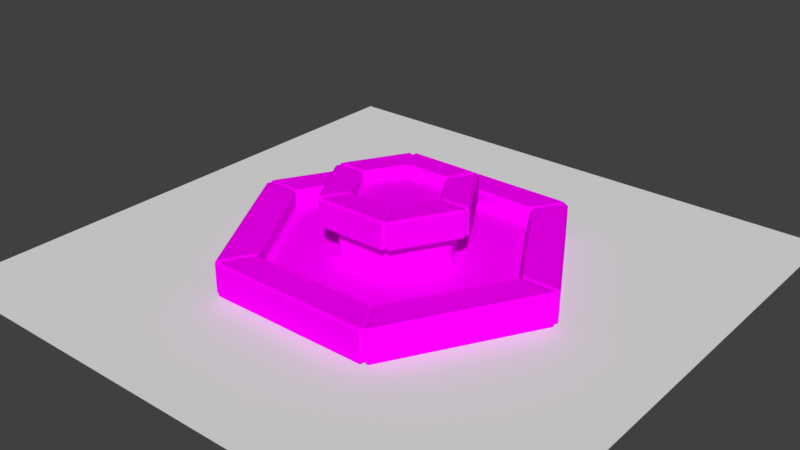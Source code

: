 # Source: FONTE5.blend  (saved by Blender 2.79.0; exported with 4.5.12 LTS)
import bpy
from mathutils import Matrix  # noqa: F401  (used for matrix-valued properties, if any)

bpy.ops.wm.read_factory_settings(use_empty=True)
scene = bpy.context.scene
scene.name = 'Scene'

# ---- collections
col_collection_1 = bpy.data.collections.new('Collection 1'); scene.collection.children.link(col_collection_1)

# ---- images (referenced by path relative to the original .blend; pixels are not part of the script)
import os
ASSET_DIR = os.environ.get("B2B_ASSET_DIR", "")  # directory of the original .blend (textures are referenced by path, not embedded)
HERE = os.path.dirname(os.path.abspath(__file__))  # packed textures are extracted next to this script under _unpacked/

def load_image(name, relpath, width, height, colorspace="sRGB"):
    """Load a texture the original file referenced (path relative to the .blend, or extracted next to this script)."""
    p = next((c for c in (os.path.join(HERE, relpath), os.path.join(ASSET_DIR, relpath)) if relpath and os.path.exists(c)), "")
    if p:
        img = bpy.data.images.load(p, check_existing=True)
        img.name = name
    else:  # same state as the original file: an image datablock whose file is absent (Cycles renders it pink)
        img = bpy.data.images.new(name, width, height)
        img.source = "FILE"
        img.filepath = "//" + (relpath or name)
    img.colorspace_settings.name = colorspace
    return img
img_color = load_image('Color', '', 1024, 1024, 'sRGB')

# ---- materials (node trees are filled in below, after node groups)
mat_material = bpy.data.materials.new('Material')
mat_material.alpha_threshold = 0.0
mat_material.roughness = 0.5

# ---- material node trees
mat_material.use_nodes = True; mat_material.node_tree.nodes.clear()
_N = mat_material.node_tree.nodes; _L = mat_material.node_tree.links
n0 = _N.new('ShaderNodeOutputMaterial'); n0.name = 'Material Output'; n0.location = (300, 300)
n1 = _N.new('ShaderNodeBsdfDiffuse'); n1.name = 'Diffuse BSDF'; n1.location = (10, 300)
n2 = _N.new('ShaderNodeTexImage'); n2.name = 'Image Texture'; n2.location = (-180, 300)
n2.width = 140
n2.image = img_color
_L.new(n1.outputs[0], n0.inputs[0])
_L.new(n2.outputs[0], n1.inputs[0])
n0.is_active_output = True

# ---- world
world_world = bpy.data.worlds.new('World'); scene.world = world_world
world_world.color = (0.05088, 0.05088, 0.05088)
world_world.use_sun_shadow = False
world_world.sun_shadow_jitter_overblur = 0.0
world_world.cycles.sampling_method = 'MANUAL'

# ---- meshes
me_plane = bpy.data.meshes.new('Plane')
me_plane.from_pydata([(-1.0, -1.0, 0.0), (1.0, -1.0, 0.0), (-1.0, 1.0, 0.0), (1.0, 1.0, 0.0)], [], [(0, 1, 3, 2)])
me_plane.use_remesh_preserve_volume = False
me_plane.use_remesh_preserve_attributes = False
me_plane.use_mirror_vertex_groups = False
me_plane.update()
me_cylinder = bpy.data.meshes.new('Cylinder')
me_cylinder.from_pydata([(0.2975, 0.1718, 0.9092), (1.272e-07, 0.3435, 0.9092), (0.2975, -0.1718, 0.9092), (1.24e-08, -0.3435, 0.9092), (-0.2975, -0.1718, 0.9092), (-0.2975, 0.1718, 0.9092), (0.6287, 0.363, 0.9095), (1.075e-07, 0.7259, 0.9095), (0.6287, -0.363, 0.9095), (3.506e-07, -0.726, 0.9095), (-0.6287, -0.363, 0.9095), (-0.6287, 0.363, 0.9095), (0.8427, 0.5505, 0.6), (0.8981, 0.4545, 0.6), (-0.05541, 1.005, 0.6), (0.05541, 1.005, 0.6), (0.8981, -0.4545, 0.6), (0.8427, -0.5505, 0.6), (0.05541, -1.005, 0.6), (-0.05541, -1.005, 0.6), (-0.8427, -0.5505, 0.6), (-0.8981, -0.4545, 0.6), (-0.8981, 0.4545, 0.6), (-0.8427, 0.5505, 0.6), (-0.05541, 2.922, -0.3), (0.05541, 2.922, -0.3), (-0.05541, 2.968, -0.26), (0.05541, 2.968, -0.26), (0.05541, 2.321, 0.3), (-0.05541, 2.321, 0.3), (-0.05541, 2.275, 0.26), (0.05541, 2.275, 0.26), (2.503, 1.509, -0.3), (2.558, 1.413, -0.3), (2.543, 1.532, -0.26), (2.598, 1.436, -0.26), (1.943, 1.186, 0.26), (1.998, 1.09, 0.26), (2.038, 1.113, 0.3), (1.983, 1.209, 0.3), (2.558, -1.413, -0.3), (2.503, -1.509, -0.3), (2.598, -1.436, -0.26), (2.543, -1.532, -0.26), (1.998, -1.09, 0.26), (1.943, -1.186, 0.26), (1.983, -1.209, 0.3), (2.038, -1.113, 0.3), (0.05541, -2.922, -0.3), (-0.05541, -2.922, -0.3), (0.05541, -2.968, -0.26), (-0.05541, -2.968, -0.26), (0.05541, -2.275, 0.26), (-0.05541, -2.275, 0.26), (-0.05541, -2.321, 0.3), (0.05541, -2.321, 0.3), (-2.503, -1.509, -0.3), (-2.558, -1.413, -0.3), (-2.543, -1.532, -0.26), (-2.598, -1.436, -0.26), (-1.943, -1.186, 0.26), (-1.998, -1.09, 0.26), (-2.038, -1.113, 0.3), (-1.983, -1.209, 0.3), (-2.558, 1.413, -0.3), (-2.503, 1.509, -0.3), (-2.598, 1.436, -0.26), (-2.543, 1.532, -0.26), (-1.998, 1.09, 0.26), (-1.943, 1.186, 0.26), (-1.983, 1.209, 0.3), (-2.038, 1.113, 0.3), (2.503, 1.509, 0.3), (2.558, 1.413, 0.3), (2.598, 1.436, 0.26), (2.543, 1.532, 0.26), (0.05541, 2.968, 0.26), (-0.05541, 2.968, 0.26), (-0.05541, 2.922, 0.3), (0.05541, 2.922, 0.3), (2.558, -1.413, 0.3), (2.503, -1.509, 0.3), (2.543, -1.532, 0.26), (2.598, -1.436, 0.26), (0.05541, -2.922, 0.3), (-0.05541, -2.922, 0.3), (-0.05541, -2.968, 0.26), (0.05541, -2.968, 0.26), (-2.503, -1.509, 0.3), (-2.558, -1.413, 0.3), (-2.598, -1.436, 0.26), (-2.543, -1.532, 0.26), (-2.558, 1.413, 0.3), (-2.503, 1.509, 0.3), (-2.543, 1.532, 0.26), (-2.598, 1.436, 0.26), (0.8427, 0.5505, 0.04), (0.8981, 0.4545, 0.04), (0.9381, 0.4776, 0.001229), (0.8827, 0.5736, 0.001229), (0.05541, 1.051, 0.001229), (-0.05541, 1.051, 0.001229), (-0.05541, 1.005, 0.04), (0.05541, 1.005, 0.04), (0.8981, -0.4545, 0.04), (0.8427, -0.5505, 0.04), (0.8827, -0.5736, 0.001229), (0.9381, -0.4776, 0.001229), (0.05541, -1.005, 0.04), (-0.05541, -1.005, 0.04), (-0.05541, -1.051, 0.001229), (0.05541, -1.051, 0.001229), (-0.8427, -0.5505, 0.04), (-0.8981, -0.4545, 0.04), (-0.9381, -0.4776, 0.001229), (-0.8827, -0.5736, 0.001229), (-0.8981, 0.4545, 0.04), (-0.8427, 0.5505, 0.04), (-0.8827, 0.5736, 0.001229), (-0.9381, 0.4776, 0.001229), (1.903, 1.162, 0.001229), (1.958, 1.067, 0.001229), (1.998, 1.09, 0.04), (1.943, 1.186, 0.04), (0.05541, 2.275, 0.04), (-0.05541, 2.275, 0.04), (-0.05541, 2.229, 0.001229), (0.05541, 2.229, 0.001229), (1.958, -1.067, 0.001229), (1.903, -1.162, 0.001229), (1.943, -1.186, 0.04), (1.998, -1.09, 0.04), (0.05541, -2.229, 0.001229), (-0.05541, -2.229, 0.001229), (-0.05541, -2.275, 0.04), (0.05541, -2.275, 0.04), (-1.903, -1.162, 0.001229), (-1.958, -1.067, 0.001229), (-1.998, -1.09, 0.04), (-1.943, -1.186, 0.04), (-1.958, 1.067, 0.001229), (-1.903, 1.162, 0.001229), (-1.943, 1.186, 0.04), (-1.998, 1.09, 0.04), (1.112, 0.706, 0.64), (1.167, 0.6101, 0.64), (1.127, 0.587, 0.6), (1.072, 0.683, 0.6), (0.05541, 1.27, 0.6), (-0.05541, 1.27, 0.6), (-0.05541, 1.316, 0.64), (0.05541, 1.316, 0.64), (1.167, -0.6101, 0.64), (1.112, -0.706, 0.64), (1.072, -0.683, 0.6), (1.127, -0.587, 0.6), (0.05541, -1.316, 0.64), (-0.05541, -1.316, 0.64), (-0.05541, -1.27, 0.6), (0.05541, -1.27, 0.6), (-1.112, -0.706, 0.64), (-1.167, -0.6101, 0.64), (-1.127, -0.587, 0.6), (-1.072, -0.683, 0.6), (-1.167, 0.6101, 0.64), (-1.112, 0.706, 0.64), (-1.072, 0.683, 0.6), (-1.127, 0.587, 0.6), (0.6121, 0.4174, 1.06), (0.6675, 0.3214, 1.06), (0.7075, 0.3445, 1.1), (0.6521, 0.4405, 1.1), (0.05541, 0.785, 1.1), (-0.05541, 0.785, 1.1), (-0.05541, 0.7388, 1.06), (0.05541, 0.7388, 1.06), (0.6675, -0.3214, 1.06), (0.6121, -0.4174, 1.06), (0.6521, -0.4405, 1.1), (0.7075, -0.3445, 1.1), (0.05541, -0.7388, 1.06), (-0.05541, -0.7388, 1.06), (-0.05541, -0.785, 1.1), (0.05541, -0.785, 1.1), (-0.6121, -0.4174, 1.06), (-0.6675, -0.3214, 1.06), (-0.7075, -0.3445, 1.1), (-0.6521, -0.4405, 1.1), (-0.6675, 0.3214, 1.06), (-0.6121, 0.4174, 1.06), (-0.6521, 0.4405, 1.1), (-0.7075, 0.3445, 1.1), (1.072, 0.683, 1.1), (1.127, 0.587, 1.1), (1.167, 0.6101, 1.06), (1.112, 0.706, 1.06), (0.05541, 1.316, 1.06), (-0.05541, 1.316, 1.06), (-0.05541, 1.27, 1.1), (0.05541, 1.27, 1.1), (1.127, -0.587, 1.1), (1.072, -0.683, 1.1), (1.112, -0.706, 1.06), (1.167, -0.6101, 1.06), (0.05541, -1.27, 1.1), (-0.05541, -1.27, 1.1), (-0.05541, -1.316, 1.06), (0.05541, -1.316, 1.06), (-1.072, -0.683, 1.1), (-1.127, -0.587, 1.1), (-1.167, -0.6101, 1.06), (-1.112, -0.706, 1.06), (-1.127, 0.587, 1.1), (-1.072, 0.683, 1.1), (-1.112, 0.706, 1.06), (-1.167, 0.6101, 1.06), (0.6675, 0.3214, 0.94), (0.6121, 0.4174, 0.94), (0.6287, 0.363, 0.9096), (0.05541, 0.7388, 0.94), (-0.05541, 0.7388, 0.94), (1.075e-07, 0.7259, 0.9096), (0.6121, -0.4174, 0.94), (0.6675, -0.3214, 0.94), (0.6287, -0.363, 0.9096), (-0.05541, -0.7388, 0.94), (0.05541, -0.7388, 0.94), (-2.709e-08, -0.7259, 0.9096), (-0.6675, -0.3214, 0.94), (-0.6121, -0.4174, 0.94), (-0.6287, -0.363, 0.9096), (-0.6121, 0.4174, 0.94), (-0.6675, 0.3214, 0.94), (-0.6287, 0.363, 0.9096), (-0.6672, -0.3852, 0.9348), (-2.539, -1.466, -0.2265), (-2.503, -1.445, -0.2625), (-2.503, -1.445, 0.2775), (-2.539, -1.466, 0.2415), (-1.999, -1.154, 0.2415), (-2.035, -1.175, 0.2775), (-1.963, -1.134, 0.001353), (-1.999, -1.154, 0.0435), (-0.8704, -0.5025, 0.04), (-0.9104, -0.5256, 0.001229), (-1.117, -0.645, 0.6648), (-1.081, -0.6242, 0.6288), (-1.081, -0.6242, 1.079), (-1.117, -0.645, 1.043), (-0.6672, -0.3852, 1.043), (-0.7032, -0.406, 1.079), (-0.8747, -0.505, 0.6288), (-0.6666, 0.3862, 0.9348), (-2.539, 1.467, -0.2265), (-2.503, 1.446, -0.2625), (-2.503, 1.446, 0.2775), (-2.539, 1.467, 0.2415), (-1.999, 1.155, 0.2415), (-2.035, 1.176, 0.2775), (-1.963, 1.135, 0.001353), (-1.999, 1.155, 0.0435), (-0.8698, 0.5035, 0.04), (-0.9098, 0.5266, 0.001229), (-1.117, 0.646, 0.6648), (-1.081, 0.6252, 0.6288), (-1.081, 0.6252, 1.079), (-1.117, 0.646, 1.043), (-0.6666, 0.3862, 1.043), (-0.7026, 0.4069, 1.079), (-0.8741, 0.506, 0.6288), (9.993e-08, 0.7704, 0.9348), (-2.421e-09, 2.891, -0.2625), (-2.421e-09, 2.932, -0.2265), (-2.421e-09, 2.932, 0.2415), (9.313e-10, 2.891, 0.2775), (1.77e-08, 2.35, 0.2775), (2.105e-08, 2.309, 0.2415), (2.105e-08, 2.309, 0.0435), (2.105e-08, 2.267, 0.001353), (2.235e-08, 1.051, 0.001229), (2.608e-08, 1.005, 0.04), (4.293e-08, 1.248, 0.6288), (4.629e-08, 1.29, 0.6648), (4.629e-08, 1.29, 1.043), (4.293e-08, 1.248, 1.079), (8.987e-08, 0.812, 1.079), (8.987e-08, 0.7704, 1.043), (2.617e-08, 1.01, 0.6288), (0.6672, 0.3852, 0.9348), (2.539, 1.466, -0.2265), (2.503, 1.445, -0.2625), (2.503, 1.445, 0.2775), (2.539, 1.466, 0.2415), (1.999, 1.154, 0.2415), (2.035, 1.175, 0.2775), (1.963, 1.134, 0.001353), (1.999, 1.154, 0.0435), (0.8704, 0.5025, 0.04), (0.9104, 0.5256, 0.001229), (1.117, 0.645, 0.6648), (1.081, 0.6242, 0.6288), (1.081, 0.6242, 1.079), (1.117, 0.645, 1.043), (0.6672, 0.3852, 1.043), (0.7032, 0.406, 1.079), (0.8747, 0.505, 0.6288), (0.6672, -0.3852, 0.9348), (2.539, -1.466, -0.2265), (2.503, -1.445, -0.2625), (2.503, -1.445, 0.2775), (2.539, -1.466, 0.2415), (1.999, -1.154, 0.2415), (2.035, -1.175, 0.2775), (1.963, -1.134, 0.001353), (1.999, -1.154, 0.0435), (0.8704, -0.5025, 0.04), (0.9104, -0.5256, 0.001229), (1.117, -0.645, 0.6648), (1.081, -0.6242, 0.6288), (1.081, -0.6242, 1.079), (1.117, -0.645, 1.043), (0.6672, -0.3852, 1.043), (0.7032, -0.406, 1.079), (0.8747, -0.505, 0.6288), (-2.254e-08, -0.7704, 0.9348), (-2.378e-07, -2.932, -0.2265), (-2.244e-07, -2.891, -0.2625), (-2.278e-07, -2.891, 0.2775), (-2.311e-07, -2.932, 0.2415), (-1.708e-07, -2.309, 0.2415), (-1.708e-07, -2.35, 0.2775), (-1.607e-07, -2.267, 0.001353), (-1.674e-07, -2.309, 0.0435), (-5.215e-08, -1.005, 0.04), (-5.588e-08, -1.051, 0.001229), (-7.953e-08, -1.29, 0.6648), (-8.289e-08, -1.248, 0.6288), (-7.283e-08, -1.248, 1.079), (-7.953e-08, -1.29, 1.043), (-1.919e-08, -0.7704, 1.043), (-2.924e-08, -0.812, 1.079), (-7.618e-08, -1.01, 0.6288)], [], [(39, 28, 31, 36), (38, 47, 80, 73), (46, 55, 84, 81), (54, 63, 88, 85), (16, 13, 146, 155), (83, 74, 73, 80), (30, 69, 142, 125), (67, 94, 77, 26), (35, 42, 40, 33), (55, 46, 45, 52), (63, 54, 53, 60), (71, 62, 61, 68), (62, 71, 92, 89), (47, 38, 37, 44), (149, 166, 165, 150), (51, 58, 56, 49), (36, 31, 124, 123), (28, 39, 72, 79), (59, 66, 64, 57), (43, 50, 48, 41), (96, 103, 15, 12), (98, 107, 128, 121), (22, 21, 162, 167), (131, 122, 121, 128), (67, 26, 24, 65), (20, 19, 158, 163), (163, 158, 157, 160), (115, 110, 109, 112), (101, 118, 117, 102), (111, 106, 105, 108), (119, 114, 113, 116), (18, 17, 154, 159), (172, 171, 192, 199), (116, 113, 21, 22), (104, 97, 13, 16), (179, 170, 169, 176), (167, 162, 161, 164), (147, 148, 151, 144), (1, 0, 6, 7), (108, 105, 17, 18), (14, 23, 166, 149), (102, 117, 23, 14), (112, 109, 19, 20), (159, 154, 153, 156), (171, 172, 175, 168), (170, 179, 200, 193), (182, 187, 208, 205), (203, 194, 193, 200), (186, 191, 212, 209), (178, 183, 204, 201), (0, 1, 5, 4, 3, 2), (187, 182, 181, 184), (173, 190, 189, 174), (174, 189, 231, 220), (191, 186, 185, 188), (183, 178, 177, 180), (0, 2, 8, 6), (5, 1, 7, 11), (3, 4, 10, 9), (4, 5, 11, 10), (2, 3, 9, 8), (77, 94, 93, 78), (35, 74, 83, 42), (75, 76, 79, 72), (43, 82, 87, 50), (91, 86, 85, 88), (51, 86, 91, 58), (95, 90, 89, 92), (59, 90, 95, 66), (107, 98, 97, 104), (27, 34, 32, 25), (87, 82, 81, 84), (29, 70, 69, 30), (44, 37, 122, 131), (52, 45, 130, 135), (60, 53, 134, 139), (68, 61, 138, 143), (70, 29, 78, 93), (125, 142, 141, 126), (123, 124, 127, 120), (139, 134, 133, 136), (143, 138, 137, 140), (155, 146, 145, 152), (135, 130, 129, 132), (100, 99, 120, 127), (99, 100, 103, 96), (106, 111, 132, 129), (110, 115, 136, 133), (114, 119, 140, 137), (118, 101, 126, 141), (144, 151, 196, 195), (152, 145, 194, 203), (156, 153, 202, 207), (160, 157, 206, 211), (164, 161, 210, 215), (150, 165, 214, 197), (197, 214, 213, 198), (195, 196, 199, 192), (211, 206, 205, 208), (215, 210, 209, 212), (224, 223, 216, 218, 6, 8), (207, 202, 201, 204), (168, 175, 219, 217), (176, 169, 216, 223), (180, 177, 222, 226), (184, 181, 225, 229), (188, 185, 228, 232), (190, 173, 198, 213), (221, 220, 231, 233, 11, 7), (218, 217, 219, 221, 7, 6), (230, 229, 225, 227, 9, 10), (233, 232, 228, 230, 10, 11), (227, 226, 222, 224, 8, 9), (27, 76, 75, 34), (216, 288, 217, 218), (219, 270, 220, 221), (222, 306, 223, 224), (225, 324, 226, 227), (228, 234, 229, 230), (231, 252, 232, 233), (271, 272, 27, 25), (289, 290, 32, 34), (291, 292, 75, 72), (273, 274, 79, 76), (307, 308, 40, 42), (309, 310, 83, 80), (325, 326, 48, 50), (327, 328, 87, 84), (235, 236, 56, 58), (237, 238, 91, 88), (253, 254, 64, 66), (255, 256, 95, 92), (293, 294, 39, 36), (275, 276, 31, 28), (311, 312, 47, 44), (329, 330, 55, 52), (239, 240, 63, 60), (257, 258, 71, 68), (295, 296, 123, 120), (277, 278, 127, 124), (313, 314, 131, 128), (331, 332, 135, 132), (241, 242, 139, 136), (259, 260, 143, 140), (297, 298, 99, 96), (279, 280, 103, 100), (315, 316, 107, 104), (333, 334, 111, 108), (243, 244, 115, 112), (261, 262, 119, 116), (299, 300, 147, 144), (281, 282, 151, 148), (317, 318, 155, 152), (335, 336, 159, 156), (245, 246, 163, 160), (263, 264, 167, 164), (301, 302, 195, 192), (283, 284, 199, 196), (319, 320, 203, 200), (337, 338, 207, 204), (247, 248, 211, 208), (265, 266, 215, 212), (303, 304, 171, 168), (285, 286, 175, 172), (321, 322, 179, 176), (339, 340, 183, 180), (249, 250, 187, 184), (267, 268, 191, 188), (272, 273, 76, 27), (292, 289, 34, 75), (253, 256, 94, 67), (296, 293, 36, 123), (276, 277, 124, 31), (274, 275, 28, 79), (294, 291, 72, 39), (257, 260, 142, 69), (255, 258, 70, 93), (310, 307, 42, 83), (314, 311, 44, 131), (312, 309, 80, 47), (328, 325, 50, 87), (332, 329, 52, 135), (330, 327, 84, 55), (238, 235, 58, 91), (242, 239, 60, 139), (240, 237, 88, 63), (305, 297, 96, 12), (280, 287, 15, 103), (295, 298, 98, 121), (316, 313, 128, 107), (278, 279, 100, 127), (323, 315, 104, 16), (261, 269, 23, 117), (259, 262, 118, 141), (341, 333, 108, 18), (334, 331, 132, 111), (251, 243, 112, 20), (244, 241, 136, 115), (302, 299, 144, 195), (282, 283, 196, 151), (318, 323, 16, 155), (305, 300, 146, 13), (287, 281, 148, 15), (320, 317, 152, 203), (263, 266, 214, 165), (269, 264, 166, 23), (338, 335, 156, 207), (336, 341, 18, 159), (248, 245, 160, 211), (246, 251, 20, 163), (288, 303, 168, 217), (286, 270, 219, 175), (301, 304, 170, 193), (322, 319, 200, 179), (284, 285, 172, 199), (306, 321, 176, 223), (267, 252, 231, 189), (265, 268, 190, 213), (324, 339, 180, 226), (340, 337, 204, 183), (234, 249, 184, 229), (250, 247, 208, 187), (12, 15, 148, 147), (186, 209, 247, 250), (228, 185, 249, 234), (162, 21, 251, 246), (210, 161, 245, 248), (114, 137, 241, 244), (21, 113, 243, 251), (62, 89, 237, 240), (138, 61, 239, 242), (90, 59, 235, 238), (185, 186, 250, 249), (209, 210, 248, 247), (161, 162, 246, 245), (113, 114, 244, 243), (137, 138, 242, 241), (61, 62, 240, 239), (89, 90, 238, 237), (59, 57, 236, 235), (212, 191, 268, 265), (188, 232, 252, 267), (22, 167, 264, 269), (164, 215, 266, 263), (140, 119, 262, 259), (116, 22, 269, 261), (92, 71, 258, 255), (68, 143, 260, 257), (66, 95, 256, 253), (189, 190, 268, 267), (213, 214, 266, 265), (165, 166, 264, 263), (117, 118, 262, 261), (141, 142, 260, 259), (69, 70, 258, 257), (93, 94, 256, 255), (67, 65, 254, 253), (198, 173, 285, 284), (174, 220, 270, 286), (14, 149, 281, 287), (150, 197, 283, 282), (126, 101, 279, 278), (102, 14, 287, 280), (78, 29, 275, 274), (30, 125, 277, 276), (26, 77, 273, 272), (173, 174, 286, 285), (197, 198, 284, 283), (149, 150, 282, 281), (101, 102, 280, 279), (125, 126, 278, 277), (29, 30, 276, 275), (77, 78, 274, 273), (24, 26, 272, 271), (192, 171, 304, 301), (216, 169, 303, 288), (12, 147, 300, 305), (194, 145, 299, 302), (120, 99, 298, 295), (13, 97, 297, 305), (38, 73, 291, 294), (122, 37, 293, 296), (74, 35, 289, 292), (169, 170, 304, 303), (193, 194, 302, 301), (145, 146, 300, 299), (97, 98, 298, 297), (121, 122, 296, 295), (37, 38, 294, 293), (73, 74, 292, 291), (35, 33, 290, 289), (222, 177, 321, 306), (178, 201, 319, 322), (202, 153, 317, 320), (154, 17, 323, 318), (17, 105, 315, 323), (106, 129, 313, 316), (46, 81, 309, 312), (130, 45, 311, 314), (82, 43, 307, 310), (177, 178, 322, 321), (201, 202, 320, 319), (153, 154, 318, 317), (105, 106, 316, 315), (129, 130, 314, 313), (45, 46, 312, 311), (81, 82, 310, 309), (43, 41, 308, 307), (182, 205, 337, 340), (225, 181, 339, 324), (158, 19, 341, 336), (206, 157, 335, 338), (110, 133, 331, 334), (19, 109, 333, 341), (54, 85, 327, 330), (134, 53, 329, 332), (86, 51, 325, 328), (181, 182, 340, 339), (205, 206, 338, 337), (157, 158, 336, 335), (109, 110, 334, 333), (133, 134, 332, 331), (53, 54, 330, 329), (85, 86, 328, 327), (51, 49, 326, 325)])
_uv = me_cylinder.uv_layers.new(name='UVMap')
_uv.uv.foreach_set('vector', [0.8196, 0.3967, 0.9692, 0.3967, 0.9691, 0.4207, 0.8197, 0.4207, 0.811, 0.3967, 0.6615, 0.3967, 0.6607, 0.2332, 0.8119, 0.2332, 0.6529, 0.3967, 0.5034, 0.3967, 0.5025, 0.2332, 0.6538, 0.2332, 0.4948, 0.3967, 0.3453, 0.3967, 0.3444, 0.2332, 0.4957, 0.2332, 0.3074, 0.6483, 0.3656, 0.6483, 0.3665, 0.6881, 0.3065, 0.6881, 0.6606, 0.2074, 0.812, 0.2074, 0.8119, 0.2332, 0.6607, 0.2332, 0.02915, 0.4207, 0.1785, 0.4207, 0.1785, 0.4833, 0.02915, 0.4833, 0.1795, 0.03547, 0.1795, 0.2074, 0.02813, 0.2074, 0.02813, 0.03547, 0.812, 0.03547, 0.6606, 0.03547, 0.6618, 0.02224, 0.8108, 0.02224, 0.5034, 0.3967, 0.6529, 0.3967, 0.6528, 0.4207, 0.5035, 0.4207, 0.3453, 0.3967, 0.4948, 0.3967, 0.4947, 0.4207, 0.3454, 0.4207, 0.1872, 0.3967, 0.3367, 0.3967, 0.3366, 0.4207, 0.1873, 0.4207, 0.3367, 0.3967, 0.1872, 0.3967, 0.1863, 0.2332, 0.3376, 0.2332, 0.6615, 0.3967, 0.811, 0.3967, 0.811, 0.4207, 0.6616, 0.4207, 0.04056, 0.6881, 0.1005, 0.6881, 0.1006, 0.7062, 0.04044, 0.7062, 0.4957, 0.03547, 0.3444, 0.03547, 0.3456, 0.02224, 0.4945, 0.02224, 0.8197, 0.4207, 0.9691, 0.4207, 0.9691, 0.4833, 0.8197, 0.4833, 0.9692, 0.3967, 0.8196, 0.3967, 0.8188, 0.2332, 0.97, 0.2332, 0.3376, 0.03547, 0.1863, 0.03547, 0.1875, 0.02224, 0.3364, 0.02224, 0.6539, 0.03547, 0.5025, 0.03547, 0.5037, 0.02224, 0.6526, 0.02224, 0.3738, 0.5366, 0.4321, 0.5366, 0.4321, 0.6483, 0.3738, 0.6483, 0.7784, 0.6436, 0.6705, 0.6436, 0.6041, 0.5284, 0.8449, 0.5285, 0.1079, 0.6483, 0.1662, 0.6483, 0.167, 0.6881, 0.107, 0.6881, 0.6616, 0.4833, 0.811, 0.4833, 0.8094, 0.4947, 0.6632, 0.4947, 0.1795, 0.03547, 0.02813, 0.03547, 0.02935, 0.02224, 0.1783, 0.02224, 0.1744, 0.6483, 0.2327, 0.6483, 0.2335, 0.6881, 0.1735, 0.6881, 0.1735, 0.6881, 0.2335, 0.6881, 0.2336, 0.7062, 0.1734, 0.7062, 0.6596, 0.8492, 0.6057, 0.7557, 0.6109, 0.7557, 0.6622, 0.8447, 0.8431, 0.7558, 0.7892, 0.8492, 0.7866, 0.8447, 0.8379, 0.7558, 0.6057, 0.7432, 0.6597, 0.6498, 0.6623, 0.6544, 0.6109, 0.7432, 0.7783, 0.8555, 0.6705, 0.8554, 0.6731, 0.8509, 0.7757, 0.851, 0.2409, 0.6483, 0.2992, 0.6483, 0.3, 0.6881, 0.24, 0.6881, 0.431, 0.9213, 0.375, 0.9213, 0.373, 0.8428, 0.433, 0.8428, 0.1079, 0.5366, 0.1662, 0.5366, 0.1662, 0.6483, 0.1079, 0.6483, 0.3074, 0.5366, 0.3656, 0.5366, 0.3656, 0.6483, 0.3074, 0.6483, 0.3085, 0.9213, 0.3645, 0.9213, 0.3642, 0.937, 0.3088, 0.937, 0.107, 0.6881, 0.167, 0.6881, 0.1671, 0.7062, 0.1069, 0.7062, 0.373, 0.6881, 0.433, 0.6881, 0.4331, 0.7062, 0.3729, 0.7062, 0.7613, 0.7502, 0.7422, 0.7168, 0.7642, 0.6783, 0.8056, 0.7501, 0.2409, 0.5366, 0.2992, 0.5366, 0.2992, 0.6483, 0.2409, 0.6483, 0.04139, 0.6483, 0.09968, 0.6483, 0.1005, 0.6881, 0.04056, 0.6881, 0.04139, 0.5366, 0.09968, 0.5366, 0.09968, 0.6483, 0.04139, 0.6483, 0.1744, 0.5366, 0.2327, 0.5366, 0.2327, 0.6483, 0.1744, 0.6483, 0.24, 0.6881, 0.3, 0.6881, 0.3001, 0.7062, 0.2399, 0.7062, 0.375, 0.9213, 0.431, 0.9213, 0.4307, 0.937, 0.3753, 0.937, 0.3645, 0.9213, 0.3085, 0.9213, 0.3065, 0.8428, 0.3665, 0.8428, 0.2316, 0.9213, 0.1755, 0.9213, 0.1735, 0.8428, 0.2335, 0.8428, 0.3064, 0.8241, 0.3666, 0.8241, 0.3665, 0.8428, 0.3065, 0.8428, 0.1651, 0.9213, 0.109, 0.9213, 0.107, 0.8428, 0.167, 0.8428, 0.298, 0.9213, 0.242, 0.9213, 0.24, 0.8428, 0.3, 0.8428, 0.7422, 0.7168, 0.7613, 0.7502, 0.7419, 0.7835, 0.7034, 0.7832, 0.6842, 0.7498, 0.7037, 0.7165, 0.1755, 0.9213, 0.2316, 0.9213, 0.2312, 0.937, 0.1758, 0.937, 0.0425, 0.9213, 0.09857, 0.9213, 0.09826, 0.937, 0.04281, 0.937, 0.04281, 0.937, 0.09826, 0.937, 0.09826, 0.9617, 0.04281, 0.9617, 0.109, 0.9213, 0.1651, 0.9213, 0.1648, 0.937, 0.1093, 0.937, 0.242, 0.9213, 0.298, 0.9213, 0.2977, 0.937, 0.2423, 0.937, 0.7422, 0.7168, 0.7037, 0.7165, 0.6813, 0.6782, 0.7642, 0.6783, 0.7419, 0.7835, 0.7613, 0.7502, 0.8056, 0.7501, 0.7642, 0.8218, 0.6842, 0.7498, 0.7034, 0.7832, 0.6813, 0.8217, 0.6399, 0.75, 0.7034, 0.7832, 0.7419, 0.7835, 0.7642, 0.8218, 0.6813, 0.8217, 0.7037, 0.7165, 0.6842, 0.7498, 0.6399, 0.75, 0.6813, 0.6782, 0.02813, 0.2074, 0.1795, 0.2074, 0.1795, 0.2332, 0.02819, 0.2332, 0.812, 0.03547, 0.812, 0.2074, 0.6606, 0.2074, 0.6606, 0.03547, 0.8187, 0.2074, 0.9701, 0.2074, 0.97, 0.2332, 0.8188, 0.2332, 0.6539, 0.03547, 0.6539, 0.2074, 0.5025, 0.2074, 0.5025, 0.03547, 0.3444, 0.2074, 0.4957, 0.2074, 0.4957, 0.2332, 0.3444, 0.2332, 0.4957, 0.03547, 0.4957, 0.2074, 0.3444, 0.2074, 0.3444, 0.03547, 0.1863, 0.2074, 0.3376, 0.2074, 0.3376, 0.2332, 0.1863, 0.2332, 0.3376, 0.03547, 0.3376, 0.2074, 0.1863, 0.2074, 0.1863, 0.03547, 0.6705, 0.6436, 0.7784, 0.6436, 0.7758, 0.6481, 0.6731, 0.6481, 0.9701, 0.03547, 0.8187, 0.03547, 0.8199, 0.02224, 0.9689, 0.02224, 0.5025, 0.2074, 0.6539, 0.2074, 0.6538, 0.2332, 0.5025, 0.2332, 0.02906, 0.3967, 0.1786, 0.3967, 0.1785, 0.4207, 0.02915, 0.4207, 0.6616, 0.4207, 0.811, 0.4207, 0.811, 0.4833, 0.6616, 0.4833, 0.5035, 0.4207, 0.6528, 0.4207, 0.6528, 0.4833, 0.5035, 0.4833, 0.3454, 0.4207, 0.4947, 0.4207, 0.4947, 0.4833, 0.3454, 0.4833, 0.1873, 0.4207, 0.3366, 0.4207, 0.3366, 0.4833, 0.1873, 0.4833, 0.1786, 0.3967, 0.02906, 0.3967, 0.02819, 0.2332, 0.1795, 0.2332, 0.02915, 0.4833, 0.1785, 0.4833, 0.1769, 0.4947, 0.03073, 0.4947, 0.8197, 0.4833, 0.9691, 0.4833, 0.9675, 0.4947, 0.8213, 0.4947, 0.3454, 0.4833, 0.4947, 0.4833, 0.4931, 0.4947, 0.347, 0.4947, 0.1873, 0.4833, 0.3366, 0.4833, 0.335, 0.4947, 0.1888, 0.4947, 0.3065, 0.6881, 0.3665, 0.6881, 0.3666, 0.7062, 0.3064, 0.7062, 0.5035, 0.4833, 0.6528, 0.4833, 0.6513, 0.4947, 0.5051, 0.4947, 0.8431, 0.7433, 0.7892, 0.6499, 0.8558, 0.5347, 0.9761, 0.7434, 0.7892, 0.6499, 0.8431, 0.7433, 0.8379, 0.7433, 0.7866, 0.6544, 0.6597, 0.6498, 0.6057, 0.7432, 0.4727, 0.7432, 0.5932, 0.5346, 0.6057, 0.7557, 0.6596, 0.8492, 0.5931, 0.9643, 0.4727, 0.7557, 0.6705, 0.8554, 0.7783, 0.8555, 0.8448, 0.9707, 0.6039, 0.9706, 0.7892, 0.8492, 0.8431, 0.7558, 0.9761, 0.7559, 0.8556, 0.9644, 0.3729, 0.7062, 0.4331, 0.7062, 0.4331, 0.8241, 0.3729, 0.8241, 0.3064, 0.7062, 0.3666, 0.7062, 0.3666, 0.8241, 0.3064, 0.8241, 0.2399, 0.7062, 0.3001, 0.7062, 0.3001, 0.8241, 0.2399, 0.8241, 0.1734, 0.7062, 0.2336, 0.7062, 0.2336, 0.8241, 0.1734, 0.8241, 0.1069, 0.7062, 0.1671, 0.7062, 0.1671, 0.8241, 0.1069, 0.8241, 0.04044, 0.7062, 0.1006, 0.7062, 0.1006, 0.8241, 0.04044, 0.8241, 0.04044, 0.8241, 0.1006, 0.8241, 0.1005, 0.8428, 0.04056, 0.8428, 0.3729, 0.8241, 0.4331, 0.8241, 0.433, 0.8428, 0.373, 0.8428, 0.1734, 0.8241, 0.2336, 0.8241, 0.2335, 0.8428, 0.1735, 0.8428, 0.1069, 0.8241, 0.1671, 0.8241, 0.167, 0.8428, 0.107, 0.8428, 0.3052, 0.9699, 0.3088, 0.9617, 0.3642, 0.9617, 0.3678, 0.9699, 0.3678, 0.9699, 0.3052, 0.9699, 0.2399, 0.8241, 0.3001, 0.8241, 0.3, 0.8428, 0.24, 0.8428, 0.3753, 0.937, 0.4307, 0.937, 0.4307, 0.9617, 0.3753, 0.9617, 0.3088, 0.937, 0.3642, 0.937, 0.3642, 0.9617, 0.3088, 0.9617, 0.2423, 0.937, 0.2977, 0.937, 0.2977, 0.9617, 0.2423, 0.9617, 0.1758, 0.937, 0.2312, 0.937, 0.2312, 0.9617, 0.1758, 0.9617, 0.1093, 0.937, 0.1648, 0.937, 0.1648, 0.9617, 0.1093, 0.9617, 0.09857, 0.9213, 0.0425, 0.9213, 0.04056, 0.8428, 0.1005, 0.8428, 0.03922, 0.9699, 0.04281, 0.9617, 0.09826, 0.9617, 0.1018, 0.9699, 0.1018, 0.9699, 0.03922, 0.9699, 0.3717, 0.9699, 0.3753, 0.9617, 0.4307, 0.9617, 0.4343, 0.9699, 0.4343, 0.9699, 0.3717, 0.9699, 0.1722, 0.9699, 0.1758, 0.9617, 0.2312, 0.9617, 0.2348, 0.9699, 0.2348, 0.9699, 0.1722, 0.9699, 0.1057, 0.9699, 0.1093, 0.9617, 0.1648, 0.9617, 0.1683, 0.9699, 0.1683, 0.9699, 0.1057, 0.9699, 0.2387, 0.9699, 0.2423, 0.9617, 0.2977, 0.9617, 0.3013, 0.9699, 0.3013, 0.9699, 0.2387, 0.9699, 0.9701, 0.03547, 0.9701, 0.2074, 0.8187, 0.2074, 0.8187, 0.03547, 0.3642, 0.9617, 0.3675, 0.9693, 0.3703, 0.9693, 0.3678, 0.9617, 0.4307, 0.9617, 0.4343, 0.9699, 0.4371, 0.9699, 0.4343, 0.9617, 0.2977, 0.9617, 0.3, 0.9637, 0.3023, 0.9657, 0.3013, 0.9699, 0.2312, 0.9617, 0.2348, 0.9699, 0.2376, 0.9699, 0.2348, 0.9617, 0.1648, 0.9617, 0.1683, 0.9699, 0.1711, 0.9699, 0.1683, 0.9617, 0.09826, 0.9617, 0.1005, 0.9637, 0.1028, 0.9657, 0.1018, 0.9699, 0.02766, 0.02224, 0.02669, 0.03285, 0.02524, 0.03023, 0.02598, 0.02224, 0.8153, 0.03547, 0.8153, 0.02224, 0.8199, 0.02224, 0.8187, 0.03547, 0.8153, 0.2332, 0.8153, 0.2074, 0.8187, 0.2074, 0.8188, 0.2332, 0.02645, 0.2125, 0.02647, 0.2332, 0.02476, 0.2332, 0.02476, 0.2177, 0.6572, 0.03547, 0.6572, 0.02224, 0.6618, 0.02224, 0.6606, 0.03547, 0.6572, 0.2332, 0.6572, 0.2074, 0.6606, 0.2074, 0.6607, 0.2332, 0.4991, 0.03547, 0.4991, 0.02224, 0.5037, 0.02224, 0.5025, 0.03547, 0.4991, 0.2332, 0.4991, 0.2074, 0.5025, 0.2074, 0.5025, 0.2332, 0.341, 0.03547, 0.341, 0.02224, 0.3456, 0.02224, 0.3444, 0.03547, 0.341, 0.2332, 0.341, 0.2074, 0.3444, 0.2074, 0.3444, 0.2332, 0.1829, 0.03547, 0.1829, 0.02224, 0.1875, 0.02224, 0.1863, 0.03547, 0.1829, 0.2332, 0.1829, 0.2074, 0.1863, 0.2074, 0.1863, 0.2332, 0.8153, 0.4207, 0.8153, 0.3967, 0.8196, 0.3967, 0.8197, 0.4207, 0.02691, 0.4015, 0.02695, 0.4207, 0.02476, 0.4207, 0.02476, 0.4062, 0.6572, 0.4207, 0.6572, 0.3967, 0.6615, 0.3967, 0.6616, 0.4207, 0.4991, 0.4207, 0.4991, 0.3967, 0.5034, 0.3967, 0.5035, 0.4207, 0.341, 0.4207, 0.341, 0.3967, 0.3453, 0.3967, 0.3454, 0.4207, 0.1829, 0.4207, 0.1829, 0.3967, 0.1872, 0.3967, 0.1873, 0.4207, 0.8116, 0.4947, 0.8128, 0.4855, 0.8147, 0.4878, 0.8138, 0.4947, 0.02727, 0.4855, 0.02854, 0.4947, 0.02634, 0.4947, 0.02539, 0.4878, 0.6535, 0.4947, 0.6547, 0.4855, 0.6566, 0.4878, 0.6556, 0.4947, 0.4953, 0.4947, 0.4966, 0.4855, 0.4985, 0.4878, 0.4975, 0.4947, 0.3372, 0.4947, 0.3385, 0.4855, 0.3404, 0.4878, 0.3394, 0.4947, 0.1791, 0.4947, 0.1804, 0.4855, 0.1823, 0.4878, 0.1813, 0.4947, 0.7812, 0.6513, 0.7838, 0.6468, 0.7892, 0.6499, 0.7866, 0.6544, 0.8431, 0.7496, 0.8379, 0.7496, 0.8379, 0.7433, 0.8431, 0.7433, 0.6677, 0.6512, 0.6651, 0.6467, 0.6705, 0.6436, 0.6731, 0.6481, 0.6109, 0.7495, 0.6057, 0.7495, 0.6057, 0.7432, 0.6109, 0.7432, 0.6676, 0.8478, 0.665, 0.8523, 0.6596, 0.8492, 0.6622, 0.8447, 0.7811, 0.8478, 0.7837, 0.8523, 0.7783, 0.8555, 0.7757, 0.851, 0.3697, 0.7062, 0.3697, 0.6881, 0.373, 0.6881, 0.3729, 0.7062, 0.03892, 0.6881, 0.03887, 0.7026, 0.03729, 0.6991, 0.03729, 0.6881, 0.3033, 0.7062, 0.3033, 0.6881, 0.3065, 0.6881, 0.3064, 0.7062, 0.2368, 0.7062, 0.2368, 0.6881, 0.24, 0.6881, 0.2399, 0.7062, 0.1703, 0.7062, 0.1703, 0.6881, 0.1735, 0.6881, 0.1734, 0.7062, 0.1038, 0.7062, 0.1038, 0.6881, 0.107, 0.6881, 0.1069, 0.7062, 0.3697, 0.8428, 0.3697, 0.8241, 0.3729, 0.8241, 0.373, 0.8428, 0.03887, 0.8278, 0.03892, 0.8428, 0.03729, 0.8428, 0.03729, 0.8315, 0.3033, 0.8428, 0.3033, 0.8241, 0.3064, 0.8241, 0.3065, 0.8428, 0.2368, 0.8428, 0.2368, 0.8241, 0.2399, 0.8241, 0.24, 0.8428, 0.1703, 0.8428, 0.1703, 0.8241, 0.1734, 0.8241, 0.1735, 0.8428, 0.1038, 0.8428, 0.1038, 0.8241, 0.1069, 0.8241, 0.107, 0.8428, 0.3697, 0.937, 0.3697, 0.9213, 0.375, 0.9213, 0.3753, 0.937, 0.03989, 0.9244, 0.04005, 0.937, 0.03729, 0.937, 0.03729, 0.9275, 0.3033, 0.937, 0.3033, 0.9213, 0.3085, 0.9213, 0.3088, 0.937, 0.2368, 0.937, 0.2368, 0.9213, 0.242, 0.9213, 0.2423, 0.937, 0.1703, 0.937, 0.1703, 0.9213, 0.1755, 0.9213, 0.1758, 0.937, 0.1038, 0.937, 0.1038, 0.9213, 0.109, 0.9213, 0.1093, 0.937, 0.02645, 0.03547, 0.02645, 0.2074, 0.02476, 0.2074, 0.02476, 0.03547, 0.8153, 0.2074, 0.8153, 0.03547, 0.8187, 0.03547, 0.8187, 0.2074, 0.1829, 0.03547, 0.1829, 0.2074, 0.1795, 0.2074, 0.1795, 0.03547, 0.8153, 0.4833, 0.8153, 0.4207, 0.8197, 0.4207, 0.8197, 0.4833, 0.02695, 0.4207, 0.02695, 0.4833, 0.02476, 0.4833, 0.02476, 0.4207, 0.02647, 0.2376, 0.02691, 0.3967, 0.02476, 0.3967, 0.02476, 0.242, 0.8153, 0.3967, 0.8153, 0.2332, 0.8188, 0.2332, 0.8196, 0.3967, 0.1829, 0.4207, 0.1829, 0.4833, 0.1785, 0.4833, 0.1785, 0.4207, 0.1829, 0.2332, 0.1829, 0.3967, 0.1786, 0.3967, 0.1795, 0.2332, 0.6572, 0.2074, 0.6572, 0.03547, 0.6606, 0.03547, 0.6606, 0.2074, 0.6572, 0.4833, 0.6572, 0.4207, 0.6616, 0.4207, 0.6616, 0.4833, 0.6572, 0.3967, 0.6572, 0.2332, 0.6607, 0.2332, 0.6615, 0.3967, 0.4991, 0.2074, 0.4991, 0.03547, 0.5025, 0.03547, 0.5025, 0.2074, 0.4991, 0.4833, 0.4991, 0.4207, 0.5035, 0.4207, 0.5035, 0.4833, 0.4991, 0.3967, 0.4991, 0.2332, 0.5025, 0.2332, 0.5034, 0.3967, 0.341, 0.2074, 0.341, 0.03547, 0.3444, 0.03547, 0.3444, 0.2074, 0.341, 0.4833, 0.341, 0.4207, 0.3454, 0.4207, 0.3454, 0.4833, 0.341, 0.3967, 0.341, 0.2332, 0.3444, 0.2332, 0.3453, 0.3967, 0.3697, 0.6483, 0.3697, 0.5366, 0.3738, 0.5366, 0.3738, 0.6483, 0.03934, 0.5366, 0.03934, 0.6483, 0.03729, 0.6483, 0.03729, 0.5366, 0.8503, 0.5316, 0.7838, 0.6468, 0.7784, 0.6436, 0.8449, 0.5285, 0.6651, 0.6467, 0.5987, 0.5315, 0.6041, 0.5284, 0.6705, 0.6436, 0.9761, 0.7496, 0.8431, 0.7496, 0.8431, 0.7433, 0.9761, 0.7434, 0.3033, 0.6483, 0.3033, 0.5366, 0.3074, 0.5366, 0.3074, 0.6483, 0.1038, 0.5366, 0.1038, 0.6483, 0.09968, 0.6483, 0.09968, 0.5366, 0.8502, 0.9675, 0.7837, 0.8523, 0.7892, 0.8492, 0.8556, 0.9644, 0.2368, 0.6483, 0.2368, 0.5366, 0.2409, 0.5366, 0.2409, 0.6483, 0.6057, 0.7495, 0.4727, 0.7494, 0.4727, 0.7432, 0.6057, 0.7432, 0.1703, 0.6483, 0.1703, 0.5366, 0.1744, 0.5366, 0.1744, 0.6483, 0.665, 0.8523, 0.5985, 0.9675, 0.5931, 0.9643, 0.6596, 0.8492, 0.3697, 0.8241, 0.3697, 0.7062, 0.3729, 0.7062, 0.3729, 0.8241, 0.03887, 0.7062, 0.03887, 0.8241, 0.03729, 0.8241, 0.03729, 0.7062, 0.3033, 0.6881, 0.3033, 0.6483, 0.3074, 0.6483, 0.3065, 0.6881, 0.3697, 0.6483, 0.3697, 0.6881, 0.3665, 0.6881, 0.3656, 0.6483, 0.03934, 0.6483, 0.03892, 0.6857, 0.03729, 0.6833, 0.03729, 0.6483, 0.3033, 0.8241, 0.3033, 0.7062, 0.3064, 0.7062, 0.3064, 0.8241, 0.1038, 0.7062, 0.1038, 0.8241, 0.1006, 0.8241, 0.1006, 0.7062, 0.1038, 0.6483, 0.1038, 0.6881, 0.1005, 0.6881, 0.09968, 0.6483, 0.2368, 0.8241, 0.2368, 0.7062, 0.2399, 0.7062, 0.2399, 0.8241, 0.2368, 0.6881, 0.2368, 0.6483, 0.2409, 0.6483, 0.24, 0.6881, 0.1703, 0.8241, 0.1703, 0.7062, 0.1734, 0.7062, 0.1734, 0.8241, 0.1703, 0.6881, 0.1703, 0.6483, 0.1744, 0.6483, 0.1735, 0.6881, 0.3697, 0.9617, 0.3697, 0.937, 0.3753, 0.937, 0.3753, 0.9617, 0.04005, 0.937, 0.04005, 0.9617, 0.03729, 0.9617, 0.03729, 0.937, 0.3697, 0.8428, 0.3697, 0.9213, 0.3645, 0.9213, 0.3665, 0.8428, 0.3033, 0.9213, 0.3033, 0.8428, 0.3065, 0.8428, 0.3085, 0.9213, 0.03892, 0.8453, 0.03989, 0.9213, 0.03729, 0.9213, 0.03729, 0.8479, 0.3033, 0.9617, 0.3033, 0.937, 0.3088, 0.937, 0.3088, 0.9617, 0.1038, 0.937, 0.1038, 0.9617, 0.09826, 0.9617, 0.09826, 0.937, 0.1038, 0.8428, 0.1038, 0.9213, 0.09857, 0.9213, 0.1005, 0.8428, 0.2368, 0.9617, 0.2368, 0.937, 0.2423, 0.937, 0.2423, 0.9617, 0.2368, 0.9213, 0.2368, 0.8428, 0.24, 0.8428, 0.242, 0.9213, 0.1703, 0.9617, 0.1703, 0.937, 0.1758, 0.937, 0.1758, 0.9617, 0.1703, 0.9213, 0.1703, 0.8428, 0.1735, 0.8428, 0.1755, 0.9213, 0.3738, 0.6483, 0.4321, 0.6483, 0.433, 0.6881, 0.373, 0.6881, 0.1651, 0.9213, 0.167, 0.8428, 0.1703, 0.8428, 0.1703, 0.9213, 0.1648, 0.9617, 0.1648, 0.937, 0.1703, 0.937, 0.1703, 0.9617, 0.167, 0.6881, 0.1662, 0.6483, 0.1703, 0.6483, 0.1703, 0.6881, 0.1671, 0.8241, 0.1671, 0.7062, 0.1703, 0.7062, 0.1703, 0.8241, 0.6705, 0.8554, 0.6039, 0.9706, 0.5985, 0.9675, 0.665, 0.8523, 0.1662, 0.6483, 0.1662, 0.5366, 0.1703, 0.5366, 0.1703, 0.6483, 0.3367, 0.3967, 0.3376, 0.2332, 0.341, 0.2332, 0.341, 0.3967, 0.3366, 0.4833, 0.3366, 0.4207, 0.341, 0.4207, 0.341, 0.4833, 0.3376, 0.2074, 0.3376, 0.03547, 0.341, 0.03547, 0.341, 0.2074, 0.1648, 0.937, 0.1651, 0.9213, 0.1703, 0.9213, 0.1703, 0.937, 0.167, 0.8428, 0.1671, 0.8241, 0.1703, 0.8241, 0.1703, 0.8428, 0.1671, 0.7062, 0.167, 0.6881, 0.1703, 0.6881, 0.1703, 0.7062, 0.6731, 0.8509, 0.6705, 0.8554, 0.665, 0.8523, 0.6676, 0.8478, 0.335, 0.4947, 0.3366, 0.4833, 0.3385, 0.4855, 0.3372, 0.4947, 0.3366, 0.4207, 0.3367, 0.3967, 0.341, 0.3967, 0.341, 0.4207, 0.3376, 0.2332, 0.3376, 0.2074, 0.341, 0.2074, 0.341, 0.2332, 0.3376, 0.03547, 0.3364, 0.02224, 0.341, 0.02224, 0.341, 0.03547, 0.107, 0.8428, 0.109, 0.9213, 0.1038, 0.9213, 0.1038, 0.8428, 0.1093, 0.937, 0.1093, 0.9617, 0.1038, 0.9617, 0.1038, 0.937, 0.1079, 0.6483, 0.107, 0.6881, 0.1038, 0.6881, 0.1038, 0.6483, 0.1069, 0.7062, 0.1069, 0.8241, 0.1038, 0.8241, 0.1038, 0.7062, 0.8448, 0.9707, 0.7783, 0.8555, 0.7837, 0.8523, 0.8502, 0.9675, 0.1079, 0.5366, 0.1079, 0.6483, 0.1038, 0.6483, 0.1038, 0.5366, 0.1863, 0.2332, 0.1872, 0.3967, 0.1829, 0.3967, 0.1829, 0.2332, 0.1873, 0.4207, 0.1873, 0.4833, 0.1829, 0.4833, 0.1829, 0.4207, 0.1863, 0.03547, 0.1863, 0.2074, 0.1829, 0.2074, 0.1829, 0.03547, 0.09826, 0.937, 0.09857, 0.9213, 0.1038, 0.9213, 0.1038, 0.937, 0.1005, 0.8428, 0.1006, 0.8241, 0.1038, 0.8241, 0.1038, 0.8428, 0.1006, 0.7062, 0.1005, 0.6881, 0.1038, 0.6881, 0.1038, 0.7062, 0.7866, 0.8447, 0.7892, 0.8492, 0.7837, 0.8523, 0.7811, 0.8478, 0.1769, 0.4947, 0.1785, 0.4833, 0.1804, 0.4855, 0.1791, 0.4947, 0.1785, 0.4207, 0.1786, 0.3967, 0.1829, 0.3967, 0.1829, 0.4207, 0.1795, 0.2332, 0.1795, 0.2074, 0.1829, 0.2074, 0.1829, 0.2332, 0.1795, 0.03547, 0.1783, 0.02224, 0.1829, 0.02224, 0.1829, 0.03547, 0.04056, 0.8428, 0.0425, 0.9213, 0.03989, 0.9213, 0.03892, 0.8453, 0.04281, 0.937, 0.04281, 0.9617, 0.04005, 0.9617, 0.04005, 0.937, 0.04139, 0.6483, 0.04056, 0.6881, 0.03892, 0.6857, 0.03934, 0.6483, 0.04044, 0.7062, 0.04044, 0.8241, 0.03887, 0.8241, 0.03887, 0.7062, 0.9761, 0.7559, 0.8431, 0.7558, 0.8431, 0.7496, 0.9761, 0.7496, 0.04139, 0.5366, 0.04139, 0.6483, 0.03934, 0.6483, 0.03934, 0.5366, 0.02819, 0.2332, 0.02906, 0.3967, 0.02691, 0.3967, 0.02647, 0.2376, 0.02915, 0.4207, 0.02915, 0.4833, 0.02695, 0.4833, 0.02695, 0.4207, 0.02813, 0.03547, 0.02813, 0.2074, 0.02645, 0.2074, 0.02645, 0.03547, 0.0425, 0.9213, 0.04281, 0.937, 0.04005, 0.937, 0.03989, 0.9244, 0.04044, 0.8241, 0.04056, 0.8428, 0.03892, 0.8428, 0.03887, 0.8278, 0.04056, 0.6881, 0.04044, 0.7062, 0.03887, 0.7026, 0.03892, 0.6881, 0.8431, 0.7558, 0.8379, 0.7558, 0.8379, 0.7496, 0.8431, 0.7496, 0.02915, 0.4833, 0.03073, 0.4947, 0.02854, 0.4947, 0.02727, 0.4855, 0.02906, 0.3967, 0.02915, 0.4207, 0.02695, 0.4207, 0.02691, 0.4015, 0.02813, 0.2074, 0.02819, 0.2332, 0.02647, 0.2332, 0.02645, 0.2125, 0.02935, 0.02224, 0.02813, 0.03547, 0.02669, 0.03285, 0.02766, 0.02224, 0.373, 0.8428, 0.375, 0.9213, 0.3697, 0.9213, 0.3697, 0.8428, 0.3642, 0.9617, 0.3642, 0.937, 0.3697, 0.937, 0.3697, 0.9617, 0.3738, 0.6483, 0.373, 0.6881, 0.3697, 0.6881, 0.3697, 0.6483, 0.3666, 0.8241, 0.3666, 0.7062, 0.3697, 0.7062, 0.3697, 0.8241, 0.8558, 0.5347, 0.7892, 0.6499, 0.7838, 0.6468, 0.8503, 0.5316, 0.3656, 0.6483, 0.3656, 0.5366, 0.3697, 0.5366, 0.3697, 0.6483, 0.811, 0.3967, 0.8119, 0.2332, 0.8153, 0.2332, 0.8153, 0.3967, 0.811, 0.4833, 0.811, 0.4207, 0.8153, 0.4207, 0.8153, 0.4833, 0.812, 0.2074, 0.812, 0.03547, 0.8153, 0.03547, 0.8153, 0.2074, 0.3642, 0.937, 0.3645, 0.9213, 0.3697, 0.9213, 0.3697, 0.937, 0.3665, 0.8428, 0.3666, 0.8241, 0.3697, 0.8241, 0.3697, 0.8428, 0.3666, 0.7062, 0.3665, 0.6881, 0.3697, 0.6881, 0.3697, 0.7062, 0.7758, 0.6481, 0.7784, 0.6436, 0.7838, 0.6468, 0.7812, 0.6513, 0.8094, 0.4947, 0.811, 0.4833, 0.8128, 0.4855, 0.8116, 0.4947, 0.811, 0.4207, 0.811, 0.3967, 0.8153, 0.3967, 0.8153, 0.4207, 0.8119, 0.2332, 0.812, 0.2074, 0.8153, 0.2074, 0.8153, 0.2332, 0.812, 0.03547, 0.8108, 0.02224, 0.8153, 0.02224, 0.8153, 0.03547, 0.2977, 0.9617, 0.2977, 0.937, 0.3033, 0.937, 0.3033, 0.9617, 0.298, 0.9213, 0.3, 0.8428, 0.3033, 0.8428, 0.3033, 0.9213, 0.3001, 0.8241, 0.3001, 0.7062, 0.3033, 0.7062, 0.3033, 0.8241, 0.3, 0.6881, 0.2992, 0.6483, 0.3033, 0.6483, 0.3033, 0.6881, 0.2992, 0.6483, 0.2992, 0.5366, 0.3033, 0.5366, 0.3033, 0.6483, 0.6597, 0.6498, 0.5932, 0.5346, 0.5987, 0.5315, 0.6651, 0.6467, 0.6529, 0.3967, 0.6538, 0.2332, 0.6572, 0.2332, 0.6572, 0.3967, 0.6528, 0.4833, 0.6528, 0.4207, 0.6572, 0.4207, 0.6572, 0.4833, 0.6539, 0.2074, 0.6539, 0.03547, 0.6572, 0.03547, 0.6572, 0.2074, 0.2977, 0.937, 0.298, 0.9213, 0.3033, 0.9213, 0.3033, 0.937, 0.3, 0.8428, 0.3001, 0.8241, 0.3033, 0.8241, 0.3033, 0.8428, 0.3001, 0.7062, 0.3, 0.6881, 0.3033, 0.6881, 0.3033, 0.7062, 0.6623, 0.6544, 0.6597, 0.6498, 0.6651, 0.6467, 0.6677, 0.6512, 0.6513, 0.4947, 0.6528, 0.4833, 0.6547, 0.4855, 0.6535, 0.4947, 0.6528, 0.4207, 0.6529, 0.3967, 0.6572, 0.3967, 0.6572, 0.4207, 0.6538, 0.2332, 0.6539, 0.2074, 0.6572, 0.2074, 0.6572, 0.2332, 0.6539, 0.03547, 0.6526, 0.02224, 0.6572, 0.02224, 0.6572, 0.03547, 0.2316, 0.9213, 0.2335, 0.8428, 0.2368, 0.8428, 0.2368, 0.9213, 0.2312, 0.9617, 0.2312, 0.937, 0.2368, 0.937, 0.2368, 0.9617, 0.2335, 0.6881, 0.2327, 0.6483, 0.2368, 0.6483, 0.2368, 0.6881, 0.2336, 0.8241, 0.2336, 0.7062, 0.2368, 0.7062, 0.2368, 0.8241, 0.6057, 0.7557, 0.4727, 0.7557, 0.4727, 0.7494, 0.6057, 0.7495, 0.2327, 0.6483, 0.2327, 0.5366, 0.2368, 0.5366, 0.2368, 0.6483, 0.4948, 0.3967, 0.4957, 0.2332, 0.4991, 0.2332, 0.4991, 0.3967, 0.4947, 0.4833, 0.4947, 0.4207, 0.4991, 0.4207, 0.4991, 0.4833, 0.4957, 0.2074, 0.4957, 0.03547, 0.4991, 0.03547, 0.4991, 0.2074, 0.2312, 0.937, 0.2316, 0.9213, 0.2368, 0.9213, 0.2368, 0.937, 0.2335, 0.8428, 0.2336, 0.8241, 0.2368, 0.8241, 0.2368, 0.8428, 0.2336, 0.7062, 0.2335, 0.6881, 0.2368, 0.6881, 0.2368, 0.7062, 0.6109, 0.7557, 0.6057, 0.7557, 0.6057, 0.7495, 0.6109, 0.7495, 0.4931, 0.4947, 0.4947, 0.4833, 0.4966, 0.4855, 0.4953, 0.4947, 0.4947, 0.4207, 0.4948, 0.3967, 0.4991, 0.3967, 0.4991, 0.4207, 0.4957, 0.2332, 0.4957, 0.2074, 0.4991, 0.2074, 0.4991, 0.2332, 0.4957, 0.03547, 0.4945, 0.02224, 0.4991, 0.02224, 0.4991, 0.03547])
me_cylinder.materials.append(mat_material)
me_cylinder.use_remesh_preserve_volume = False
me_cylinder.use_remesh_preserve_attributes = False
me_cylinder.use_mirror_vertex_groups = False
me_cylinder.update()

# ---- objects
ob_plane = bpy.data.objects.new('Plane', me_plane)
ob_cylinder = bpy.data.objects.new('Cylinder', me_cylinder)

# ---- transforms, parenting, visibility, modifiers, constraints
ob_plane.location = (-0.0008294, -5.422e-05, 0.001584)
ob_plane.scale = (4.998, 4.998, 4.998)
ob_plane.hide_viewport = True
ob_plane.lineart.crease_threshold = 0.0
ob_cylinder.location = (0.0, 0.0, 0.3)
ob_cylinder.rotation_euler = (0.0, 0.0, 0.5236)
ob_cylinder.lineart.crease_threshold = 0.0

# ---- collection membership
col_collection_1.objects.link(ob_plane)
col_collection_1.objects.link(ob_cylinder)

# ---- scene / render settings (as saved in the file)
scene.frame_start = 1; scene.frame_end = 250; scene.frame_set(1)
scene.render.engine = 'CYCLES'
scene.render.resolution_percentage = 50
scene.render.dither_intensity = 0.0
scene.cycles.use_denoising = False
scene.cycles.samples = 512
scene.cycles.sampling_pattern = 'TABULATED_SOBOL'
scene.cycles.use_adaptive_sampling = False
scene.cycles.use_light_tree = False
scene.cycles.blur_glossy = 0.0
scene.cycles.sample_clamp_indirect = 0.0
scene.cycles.bake_type = 'AO'
scene.view_settings.view_transform = 'Standard'
bpy.context.view_layer.update()

# ---- added for rendering (the .blend has no active camera and no usable light): camera, sun
cam_auto = bpy.data.cameras.new('AutoCamera')
cam_auto.lens = 50.0
cam_auto.sensor_width = 36.0
cam_auto.clip_end = 1000.0
ob_auto_camera = bpy.data.objects.new('AutoCamera', cam_auto)
scene.collection.objects.link(ob_auto_camera)
ob_auto_camera.location = (10.0343, -12.0412, 8.72747)
ob_auto_camera.rotation_euler = (1.09748, -7.21219e-08, 0.694738)
scene.camera = ob_auto_camera
light_auto_sun = bpy.data.lights.new('AutoSun', 'SUN')
light_auto_sun.energy = 3.0
light_auto_sun.angle = 0.0523599
ob_auto_sun = bpy.data.objects.new('AutoSun', light_auto_sun)
scene.collection.objects.link(ob_auto_sun)
ob_auto_sun.rotation_euler = (0.872665, 0.174533, 0.523599)
bpy.context.view_layer.update()
